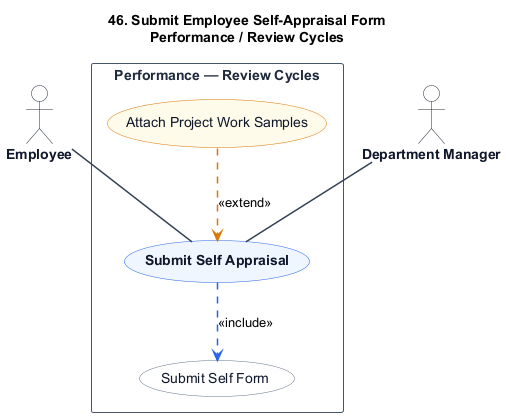

The diagram above was rendered by PlantUML. Its source (embedded in the PNG):
@startuml
title 46. Submit Employee Self-Appraisal Form\nPerformance / Review Cycles

skinparam shadowing false
skinparam packageStyle rectangle
skinparam actorStyle stickman

hide stereotype

skinparam ActorBorderColor #1e293b
skinparam ActorBackgroundColor #ffffff
skinparam ActorFontColor #0f172a
skinparam ActorFontStyle bold

skinparam RectangleBorderColor #475569
skinparam RectangleBackgroundColor #ffffff
skinparam RectangleFontColor #1e293b
skinparam RectangleFontStyle bold

skinparam ArrowColor #334155
skinparam ArrowThickness 1.5

skinparam usecase {
    BackgroundColor #eff6ff
    BorderColor #2563eb
    FontColor #0f172a
    FontStyle bold
}

skinparam usecase<<Inc>> {
    BackgroundColor #ffffff
    BorderColor #64748b
    FontColor #0f172a
    FontStyle normal
}

skinparam usecase<<Ext>> {
    BackgroundColor #fffbeb
    BorderColor #d97706
    FontColor #0f172a
    FontStyle normal
}

actor "Employee" as Employee
actor "Department Manager" as DepartmentManager

rectangle "Performance — Review Cycles" {
    usecase "Submit Self Appraisal" as UC_Main

    usecase "Submit Self Form" as UC_Inc1 <<Inc>>

    usecase "Attach Project Work Samples" as UC_Ext1 <<Ext>>

    Employee -- UC_Main
    DepartmentManager -- UC_Main

    UC_Main .[#2563eb].> UC_Inc1 : <<include>>

    UC_Ext1 .[#d97706].> UC_Main : <<extend>>
}
@enduml